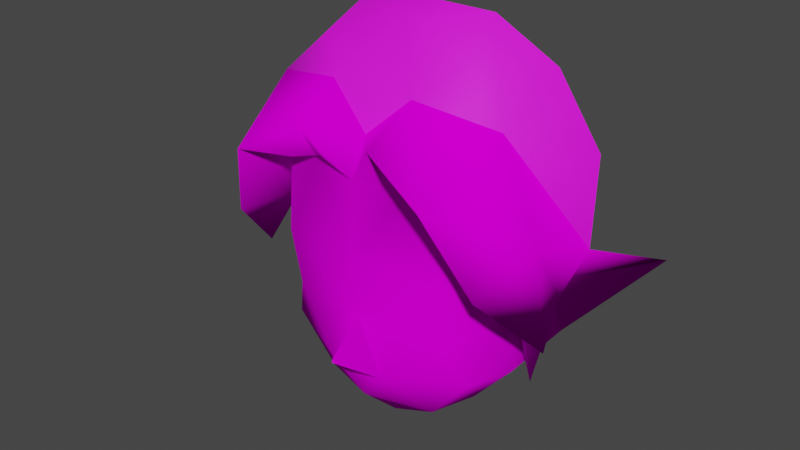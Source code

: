 # Source: DiscordModMask.blend  (saved by Blender 3.6.13; exported with 4.5.12 LTS)
import bpy
from mathutils import Matrix  # noqa: F401  (used for matrix-valued properties, if any)

bpy.ops.wm.read_factory_settings(use_empty=True)
scene = bpy.context.scene
scene.name = 'Scene'

# ---- collections
col_collection = bpy.data.collections.new('Collection'); scene.collection.children.link(col_collection)

# ---- images (referenced by path relative to the original .blend; pixels are not part of the script)
import os
ASSET_DIR = os.environ.get("B2B_ASSET_DIR", "")  # directory of the original .blend (textures are referenced by path, not embedded)
HERE = os.path.dirname(os.path.abspath(__file__))  # packed textures are extracted next to this script under _unpacked/

def load_image(name, relpath, width, height, colorspace="sRGB"):
    """Load a texture the original file referenced (path relative to the .blend, or extracted next to this script)."""
    p = next((c for c in (os.path.join(HERE, relpath), os.path.join(ASSET_DIR, relpath)) if relpath and os.path.exists(c)), "")
    if p:
        img = bpy.data.images.load(p, check_existing=True)
        img.name = name
    else:  # same state as the original file: an image datablock whose file is absent (Cycles renders it pink)
        img = bpy.data.images.new(name, width, height)
        img.source = "FILE"
        img.filepath = "//" + (relpath or name)
    img.colorspace_settings.name = colorspace
    return img
img_eyes_unk_2_ci8_png = load_image('eyes_unk_2.ci8.png', 'textures/eyes_unk_2.ci8.png', 1024, 1024, 'sRGB')
img_mouth_3_ci8_png = load_image('mouth_3.ci8.png', 'textures/mouth_3.ci8.png', 1024, 1024, 'sRGB')
img_nose_ci8_png = load_image('nose.ci8.png', 'textures/nose.ci8.png', 1024, 1024, 'sRGB')
img_ear_ci8_png = load_image('ear.ci8.png', 'textures/ear.ci8.png', 1024, 1024, 'sRGB')
img_link_hair_rgba16_png = load_image('link_hair.rgba16.png', 'textures/link_hair.rgba16.png', 1024, 1024, 'sRGB')
img_hat_png = load_image('Hat.png', 'textures/Hat.png', 1024, 1024, 'sRGB')

# ---- materials (node trees are filled in below, after node groups)
mat_mtl_06016720_001 = bpy.data.materials.new('mtl_06016720.001')
mat_mtl_06016720_001.use_transparent_shadow = False
mat_mtl_06016720_001.roughness = 0.5257
mat_mtl_06017020_001 = bpy.data.materials.new('mtl_06017020.001')
mat_mtl_06017020_001.use_transparent_shadow = False
mat_mtl_06017020_001.roughness = 0.5257
mat_mtl_06016f20_001 = bpy.data.materials.new('mtl_06016F20.001')
mat_mtl_06016f20_001.use_transparent_shadow = False
mat_mtl_06016f20_001.roughness = 0.5257
mat_mtl_06017720_001 = bpy.data.materials.new('mtl_06017720.001')
mat_mtl_06017720_001.use_transparent_shadow = False
mat_mtl_06017720_001.roughness = 0.5257
mat_mtl_06017420_001 = bpy.data.materials.new('mtl_06017420.001')
mat_mtl_06017420_001.use_transparent_shadow = False
mat_mtl_06017420_001.roughness = 0.5257
mat_mtl_06017620_001 = bpy.data.materials.new('mtl_06017620.001')
mat_mtl_06017620_001.use_transparent_shadow = False
mat_mtl_06017620_001.roughness = 0.6902

# ---- material node trees
mat_mtl_06016720_001.use_nodes = True; mat_mtl_06016720_001.node_tree.nodes.clear()
_N = mat_mtl_06016720_001.node_tree.nodes; _L = mat_mtl_06016720_001.node_tree.links
n0 = _N.new('ShaderNodeBsdfPrincipled'); n0.name = 'Principled BSDF'; n0.location = (0, 300)
n0.distribution = 'GGX'
n0.subsurface_method = 'RANDOM_WALK_SKIN'
n0.inputs[2].default_value = 0.5257
n0.inputs[3].default_value = 1.45
n0.inputs[13].default_value = 0.0
n0.inputs[27].default_value = (0.0, 0.0, 0.0, 1.0)
n0.inputs[28].default_value = 1.0
n1 = _N.new('ShaderNodeOutputMaterial'); n1.name = 'Material Output'; n1.location = (280, 300)
n2 = _N.new('ShaderNodeTexImage'); n2.name = 'Image Texture'; n2.location = (-480, 300)
n2.image = img_eyes_unk_2_ci8_png
_L.new(n2.outputs[0], n0.inputs[0])
_L.new(n0.outputs[0], n1.inputs[0])
n1.is_active_output = True
mat_mtl_06017020_001.use_nodes = True; mat_mtl_06017020_001.node_tree.nodes.clear()
_N = mat_mtl_06017020_001.node_tree.nodes; _L = mat_mtl_06017020_001.node_tree.links
n0 = _N.new('ShaderNodeBsdfPrincipled'); n0.name = 'Principled BSDF'; n0.location = (0, 300)
n0.distribution = 'GGX'
n0.subsurface_method = 'RANDOM_WALK_SKIN'
n0.inputs[2].default_value = 0.5257
n0.inputs[3].default_value = 1.45
n0.inputs[13].default_value = 0.0
n0.inputs[27].default_value = (0.0, 0.0, 0.0, 1.0)
n0.inputs[28].default_value = 1.0
n1 = _N.new('ShaderNodeOutputMaterial'); n1.name = 'Material Output'; n1.location = (280, 300)
n2 = _N.new('ShaderNodeTexImage'); n2.name = 'Image Texture'; n2.location = (-480, 300)
n2.image = img_mouth_3_ci8_png
_L.new(n2.outputs[0], n0.inputs[0])
_L.new(n0.outputs[0], n1.inputs[0])
n1.is_active_output = True
mat_mtl_06016f20_001.use_nodes = True; mat_mtl_06016f20_001.node_tree.nodes.clear()
_N = mat_mtl_06016f20_001.node_tree.nodes; _L = mat_mtl_06016f20_001.node_tree.links
n0 = _N.new('ShaderNodeBsdfPrincipled'); n0.name = 'Principled BSDF'; n0.location = (0, 300)
n0.distribution = 'GGX'
n0.subsurface_method = 'RANDOM_WALK_SKIN'
n0.inputs[2].default_value = 0.5257
n0.inputs[3].default_value = 1.45
n0.inputs[13].default_value = 0.0
n0.inputs[27].default_value = (0.0, 0.0, 0.0, 1.0)
n0.inputs[28].default_value = 1.0
n1 = _N.new('ShaderNodeOutputMaterial'); n1.name = 'Material Output'; n1.location = (280, 300)
n2 = _N.new('ShaderNodeTexImage'); n2.name = 'Image Texture'; n2.location = (-480, 300)
n2.image = img_nose_ci8_png
_L.new(n2.outputs[0], n0.inputs[0])
_L.new(n0.outputs[0], n1.inputs[0])
n1.is_active_output = True
mat_mtl_06017720_001.use_nodes = True; mat_mtl_06017720_001.node_tree.nodes.clear()
_N = mat_mtl_06017720_001.node_tree.nodes; _L = mat_mtl_06017720_001.node_tree.links
n0 = _N.new('ShaderNodeBsdfPrincipled'); n0.name = 'Principled BSDF'; n0.location = (0, 300)
n0.distribution = 'GGX'
n0.subsurface_method = 'RANDOM_WALK_SKIN'
n0.inputs[2].default_value = 0.5257
n0.inputs[3].default_value = 1.45
n0.inputs[13].default_value = 0.0
n0.inputs[27].default_value = (0.0, 0.0, 0.0, 1.0)
n0.inputs[28].default_value = 1.0
n1 = _N.new('ShaderNodeOutputMaterial'); n1.name = 'Material Output'; n1.location = (280, 300)
n2 = _N.new('ShaderNodeTexImage'); n2.name = 'Image Texture'; n2.location = (-480, 300)
n2.image = img_ear_ci8_png
_L.new(n2.outputs[0], n0.inputs[0])
_L.new(n0.outputs[0], n1.inputs[0])
n1.is_active_output = True
mat_mtl_06017420_001.use_nodes = True; mat_mtl_06017420_001.node_tree.nodes.clear()
_N = mat_mtl_06017420_001.node_tree.nodes; _L = mat_mtl_06017420_001.node_tree.links
n0 = _N.new('ShaderNodeBsdfPrincipled'); n0.name = 'Principled BSDF'; n0.location = (0, 300)
n0.distribution = 'GGX'
n0.subsurface_method = 'RANDOM_WALK_SKIN'
n0.inputs[2].default_value = 0.5257
n0.inputs[3].default_value = 1.45
n0.inputs[13].default_value = 0.0
n0.inputs[27].default_value = (0.0, 0.0, 0.0, 1.0)
n0.inputs[28].default_value = 1.0
n1 = _N.new('ShaderNodeOutputMaterial'); n1.name = 'Material Output'; n1.location = (280, 300)
n2 = _N.new('ShaderNodeTexImage'); n2.name = 'Image Texture'; n2.location = (-480, 300)
n2.image = img_link_hair_rgba16_png
_L.new(n2.outputs[0], n0.inputs[0])
_L.new(n0.outputs[0], n1.inputs[0])
n1.is_active_output = True
mat_mtl_06017620_001.use_nodes = True; mat_mtl_06017620_001.node_tree.nodes.clear()
_N = mat_mtl_06017620_001.node_tree.nodes; _L = mat_mtl_06017620_001.node_tree.links
n0 = _N.new('ShaderNodeBsdfPrincipled'); n0.name = 'Principled BSDF'; n0.location = (0, 300)
n0.distribution = 'GGX'
n0.subsurface_method = 'RANDOM_WALK_SKIN'
n0.inputs[2].default_value = 0.6902
n0.inputs[3].default_value = 1.45
n0.inputs[27].default_value = (0.0, 0.0, 0.0, 1.0)
n0.inputs[28].default_value = 1.0
n1 = _N.new('ShaderNodeOutputMaterial'); n1.name = 'Material Output'; n1.location = (280, 300)
n2 = _N.new('ShaderNodeTexImage'); n2.name = 'Image Texture'; n2.location = (-480, 300)
n2.image = img_hat_png
_L.new(n2.outputs[0], n0.inputs[0])
_L.new(n0.outputs[0], n1.inputs[0])
n1.is_active_output = True

# ---- world
world_world = bpy.data.worlds.new('World'); scene.world = world_world
world_world.use_nodes = True; world_world.node_tree.nodes.clear()
_N = world_world.node_tree.nodes; _L = world_world.node_tree.links
n0 = _N.new('ShaderNodeOutputWorld'); n0.name = 'World Output'; n0.location = (300, 300)
n1 = _N.new('ShaderNodeBackground'); n1.name = 'Background'; n1.location = (10, 300)
n1.inputs[0].default_value = (0.05088, 0.05088, 0.05088, 1.0)
_L.new(n1.outputs[0], n0.inputs[0])
n0.is_active_output = True
world_world.color = (0.05088, 0.05088, 0.05088)
world_world.use_sun_shadow = False
world_world.sun_shadow_jitter_overblur = 0.0

# ---- meshes
me_linkmask_001 = bpy.data.meshes.new('LinkMask.001')
me_linkmask_001.from_pydata([(0.4033, 0.01582, -0.01586), (0.2988, 0.2043, 0.1101), (0.2852, -0.01055, 0.1404), (0.166, 0.2531, 0.1306), (0.0, -0.5682, -0.1516), (0.2598, -0.4607, -0.04515), (0.0, -0.5975, 0.006603), (0.4004, -0.2879, -0.2746), (0.3828, -0.3211, -0.05297), (0.1934, -0.4842, 0.07008), (0.0, 0.01191, 0.1882), (0.0, -0.1775, 0.1697), (0.2725, -0.1951, 0.116), (0.376, -0.158, -0.07055), (0.3223, -0.3328, 0.07496), (0.0, 0.2424, 0.1834), (0.09082, -0.3523, 0.1804), (0.0, -0.283, 0.2839), (0.4834, 0.02168, -0.2541), (0.6797, 0.02461, -0.3293), (0.4248, -0.05449, -0.1457), (-0.6797, 0.02461, -0.3293), (-0.4248, -0.05449, -0.1457), (-0.4834, 0.02168, -0.2541), (-0.4004, -0.2879, -0.2746), (-0.376, -0.158, -0.07055), (-0.3828, -0.3211, -0.05297), (-0.2598, -0.4607, -0.04515), (-0.09082, -0.3523, 0.1804), (-0.2725, -0.1951, 0.116), (-0.3223, -0.3328, 0.07496), (-0.166, 0.2531, 0.1306), (-0.2852, -0.01055, 0.1404), (-0.4033, 0.01582, -0.01586), (-0.1934, -0.4842, 0.07008), (-0.2988, 0.2043, 0.1101), (0.0, -0.4627, 0.1482), (0.499, -0.04863, -0.07933), (0.5127, 0.1506, 0.05446), (0.5146, -0.1766, 0.005627), (0.4141, -0.3699, -0.09984), (0.3145, 0.2863, 0.2976), (0.1338, 0.4787, 0.09938), (0.376, 0.4309, 0.03688), (0.4219, 0.03535, 0.2078), (0.1133, 0.3801, 0.2527), (0.4453, 0.2336, 0.1218), (0.0, 0.3566, 0.1257), (-0.1338, 0.4787, 0.09938), (-0.1133, 0.3801, 0.2527), (-0.3145, 0.2863, 0.2976), (-0.4453, 0.2336, 0.1218), (-0.376, 0.4309, 0.03688), (-0.5127, 0.1506, 0.05446), (-0.4219, 0.03535, 0.2078), (-0.5146, -0.1766, 0.005627), (-0.499, -0.04863, -0.07933), (-0.4141, -0.3699, -0.09984), (0.2061, 0.6623, -0.1555), (0.2344, 0.5725, 0.000744), (0.3701, 0.5334, -0.217), (0.0, 0.634, -0.03636), (0.499, 0.3156, -0.2405), (-0.2344, 0.5725, 0.000744), (-0.499, 0.3156, -0.2405), (-0.3701, 0.5334, -0.217), (-0.2061, 0.6623, -0.1555)], [], [(0, 1, 2), (2, 1, 3), (4, 5, 6), (7, 8, 5), (6, 5, 9), (2, 10, 11), (12, 13, 2), (12, 2, 11), (13, 14, 8), (14, 13, 12), (5, 8, 14), (9, 5, 14), (10, 2, 3), (0, 2, 13), (15, 10, 3), (12, 11, 16), (14, 12, 16), (11, 17, 16), (4, 7, 5), (7, 13, 8), (7, 18, 19), (20, 19, 18), (21, 22, 23), (23, 24, 21), (25, 24, 26), (24, 4, 27), (17, 11, 28), (29, 30, 28), (11, 29, 28), (10, 15, 31), (32, 33, 25), (32, 10, 31), (27, 34, 30), (26, 27, 30), (25, 30, 29), (30, 25, 26), (32, 29, 11), (25, 29, 32), (10, 32, 11), (27, 6, 34), (26, 24, 27), (27, 4, 6), (35, 32, 31), (35, 33, 32), (28, 30, 34), (36, 28, 34), (16, 28, 36), (36, 34, 6), (9, 36, 6), (16, 36, 9), (14, 16, 9), (17, 28, 16), (22, 24, 25), (7, 20, 13), (20, 7, 19), (24, 22, 21), (37, 38, 39), (37, 0, 40), (37, 40, 20), (37, 20, 18), (40, 13, 20), (1, 41, 3), (42, 41, 43), (13, 40, 0), (1, 0, 44), (39, 44, 0), (0, 37, 39), (38, 37, 18), (38, 18, 43), (44, 39, 38), (41, 45, 3), (46, 43, 41), (46, 41, 44), (41, 1, 44), (46, 44, 38), (46, 38, 43), (15, 3, 45), (47, 15, 45), (41, 42, 45), (45, 42, 47), (48, 49, 47), (48, 50, 49), (15, 47, 49), (31, 15, 49), (51, 52, 53), (51, 53, 54), (35, 50, 54), (51, 54, 50), (51, 50, 52), (49, 50, 31), (55, 54, 53), (23, 53, 52), (56, 53, 23), (56, 33, 55), (54, 55, 33), (33, 35, 54), (57, 25, 33), (50, 48, 52), (50, 35, 31), (25, 57, 22), (22, 56, 23), (57, 56, 22), (33, 56, 57), (53, 56, 55), (58, 59, 43), (58, 43, 60), (59, 58, 61), (60, 43, 62), (42, 59, 61), (18, 62, 43), (59, 42, 43), (48, 63, 52), (64, 23, 52), (63, 48, 61), (52, 65, 64), (66, 63, 61), (52, 66, 65), (63, 66, 52), (61, 48, 42), (42, 48, 47), (66, 61, 58)])
me_linkmask_001.polygons.foreach_set('use_smooth', [True] * 121)
me_linkmask_001.polygons.foreach_set('material_index', [0, 0, 0, 0, 0, 0, 0, 0, 0, 0, 0, 0, 0, 0, 0, 0, 0, 0, 0, 0, 0, 0, 0, 0, 0, 0, 0, 0, 0, 0, 0, 0, 0, 0, 0, 0, 0, 0, 0, 0, 0, 0, 0, 0, 1, 1, 1, 1, 1, 1, 1, 2, 3, 3, 3, 3, 4, 4, 4, 4, 4, 4, 4, 4, 4, 4, 4, 4, 4, 4, 4, 4, 4, 4, 4, 4, 4, 4, 4, 4, 4, 4, 4, 4, 4, 4, 4, 4, 4, 4, 4, 4, 4, 4, 4, 4, 4, 4, 4, 4, 4, 4, 4, 4, 5, 5, 5, 5, 5, 5, 5, 5, 5, 5, 5, 5, 5, 5, 5, 5, 5])
_uv = me_linkmask_001.uv_layers.new(name='UVMap')
_uv.uv.foreach_set('vector', [1.015, 0.6478, 0.8322, 0.9639, 0.82, 0.5645, 0.82, 0.5645, 0.8322, 0.9639, 0.6915, 1.046, 0.4883, -0.03829, 0.3392, -0.09097, 0.4906, -0.1361, 0.2361, 0.05946, 0.2435, -0.07569, 0.3392, -0.09097, 0.4906, -0.1361, 0.3392, -0.09097, 0.3695, -0.1627, 0.82, 0.5645, 0.5114, 0.5757, 0.5114, 0.1603, 0.841, 0.2189, 1.061, 0.3195, 0.82, 0.5645, 0.841, 0.2189, 0.82, 0.5645, 0.5114, 0.1603, 1.061, 0.3195, 0.9231, -0.03044, 1.065, 0.01791, 0.9231, -0.03044, 1.061, 0.3195, 0.841, 0.2189, 0.3392, -0.09097, 0.2435, -0.07569, 0.2646, -0.1582, 0.3695, -0.1627, 0.3392, -0.09097, 0.2646, -0.1582, 0.5114, 0.5757, 0.82, 0.5645, 0.6915, 1.046, 1.015, 0.6478, 0.82, 0.5645, 1.061, 0.3195, 0.5114, 1.019, 0.5114, 0.5757, 0.6915, 1.046, 0.841, 0.2189, 0.5114, 0.1603, 0.6677, -0.1427, 0.9231, -0.03044, 0.841, 0.2189, 0.6677, -0.1427, 0.5114, 0.1603, 0.5114, -0.1712, 0.6677, -0.1427, 0.4883, -0.03829, 0.2361, 0.05946, 0.3392, -0.09097, 0.9912, 0.1699, 0.9229, 0.3994, 0.9316, 0.1855, 0.8861, 0.291, 0.959, 0.4707, 1.103, 0.4687, 0.9018, 0.4378, 1.103, 0.4687, 0.959, 0.4707, 1.103, 0.4687, 0.9018, 0.4378, 0.959, 0.4707, 0.959, 0.4707, 0.8861, 0.291, 1.103, 0.4687, 0.9229, 0.3994, 0.9912, 0.1699, 0.9316, 0.1855, 0.7359, 0.06315, 0.4883, -0.03829, 0.6398, -0.08874, 0.5114, -0.1712, 0.5114, 0.1603, 0.3552, -0.1427, 0.1819, 0.2189, 0.0998, -0.03045, 0.3552, -0.1427, 0.5114, 0.1603, 0.1819, 0.2189, 0.3552, -0.1427, 0.5114, 0.5757, 0.5114, 1.019, 0.3314, 1.046, 0.2029, 0.5645, 0.007823, 0.6478, -0.038, 0.3195, 0.2029, 0.5645, 0.5114, 0.5757, 0.3314, 1.046, 0.6398, -0.08874, 0.6129, -0.1609, 0.7175, -0.1548, 0.7348, -0.07205, 0.6398, -0.08874, 0.7175, -0.1548, -0.038, 0.3195, 0.0998, -0.03045, 0.1819, 0.2189, 0.0998, -0.03045, -0.038, 0.3195, -0.04219, 0.01791, 0.2029, 0.5645, 0.1819, 0.2189, 0.5114, 0.1603, -0.038, 0.3195, 0.1819, 0.2189, 0.2029, 0.5645, 0.5114, 0.5757, 0.2029, 0.5645, 0.5114, 0.1603, 0.6398, -0.08874, 0.4906, -0.1361, 0.6129, -0.1609, 0.7348, -0.07205, 0.7359, 0.06315, 0.6398, -0.08874, 0.6398, -0.08874, 0.4883, -0.03829, 0.4906, -0.1361, 0.1907, 0.9639, 0.2029, 0.5645, 0.3314, 1.046, 0.1907, 0.9639, 0.007823, 0.6478, 0.2029, 0.5645, 0.2862, 1.108, -0.2249, 1.012, 0.06388, 0.3937, 0.5, 0.6125, 0.2862, 1.108, 0.06388, 0.3937, 0.7129, 1.108, 0.2862, 1.108, 0.5, 0.6125, 0.5, 0.6125, 0.06388, 0.3937, 0.5, -0.08554, 0.9353, 0.3937, 0.5, 0.6125, 0.5, -0.08554, 0.7129, 1.108, 0.5, 0.6125, 0.9353, 0.3937, 1.225, 1.012, 0.7129, 1.108, 0.9353, 0.3937, 0.5, 1.0, -0.0293, 0.009766, 1.029, 0.009766, 0.1904, 0.7666, 0.5576, 0.04492, -0.02344, 0.04902, 0.5576, 0.04492, 0.1904, 0.7666, -0.02344, 0.04902, 0.1904, 0.7666, 0.5576, 0.04492, 1.215, 1.105, 0.5576, 0.04492, 0.1904, 0.7666, 1.215, 1.105, -0.01758, 0.9375, 0.166, 0.7715, -0.4785, 0.9727, 0.4023, 0.05469, 0.5391, -0.01367, 0.1465, 0.5879, 0.4023, 0.05469, 0.1465, 0.5879, 0.9395, 0.1016, 0.1895, 0.1016, 0.2324, 0.2871, 0.752, 0.2559, 0.1465, 0.5879, 0.541, 0.2715, 0.9395, 0.1016, 1.539, -0.06445, 0.959, 0.5762, 0.8516, 0.01953, 0.7617, 0.168, -0.05664, 0.291, 0.8223, 0.5117, 0.541, 0.2715, 0.1465, 0.5879, 0.5391, -0.01367, 0.6855, -0.06055, 0.1758, 0.01367, 1.498, 0.9258, 0.4043, 0.5449, 1.498, 0.9258, 0.1758, 0.01367, 0.1758, 0.01367, 0.003906, 0.1172, 0.4043, 0.5449, 0.166, 0.7715, -0.01758, 0.9375, 0.4941, 1.006, 0.166, 0.7715, 0.4941, 1.006, 0.8223, 0.5117, -0.4121, 0.6875, -0.4785, 0.9727, 0.166, 0.7715, 0.959, 0.5762, 0.123, 0.5781, 0.8516, 0.01953, 0.2031, 0.5996, 0.8223, 0.5117, -0.05664, 0.291, 0.2031, 0.5996, -0.05664, 0.291, -0.4121, 0.6875, 1.678, 0.4434, 0.6855, -0.06055, 1.498, 0.9258, 0.2031, 0.5996, -0.4121, 0.6875, 0.166, 0.7715, 0.2031, 0.5996, 0.166, 0.7715, 0.8223, 0.5117, 0.0, 0.0, 0.8516, 0.01953, 0.123, 0.5781, 0.416, 0.125, 0.04102, 0.1562, 0.2246, 0.1035, -0.05664, 0.291, 0.7617, 0.168, 0.2246, 0.1035, 0.2246, 0.1035, 0.7617, 0.168, 0.416, 0.125, 0.7617, 0.168, 0.2246, 0.1035, 0.416, 0.125, 0.7617, 0.168, -0.05664, 0.291, 0.2246, 0.1035, 0.04102, 0.1562, 0.416, 0.125, 0.2246, 0.1035, 0.8516, 0.01953, 0.0, 0.0, 0.123, 0.5781, 0.2031, 0.5996, 0.8223, 0.5117, 0.166, 0.7715, 0.2031, 0.5996, 0.166, 0.7715, -0.4121, 0.6875, 0.6855, -0.06055, 1.678, 0.4434, 1.498, 0.9258, 0.2031, 0.5996, -0.4121, 0.6875, -0.05664, 0.291, 0.2031, 0.5996, -0.05664, 0.291, 0.8223, 0.5117, 0.123, 0.5781, 0.959, 0.5762, 0.8516, 0.01953, -0.4785, 0.9727, -0.4121, 0.6875, 0.166, 0.7715, 0.4941, 1.006, 0.166, 0.7715, 0.8223, 0.5117, -0.01758, 0.9375, 0.166, 0.7715, 0.4941, 1.006, 0.003906, 0.1172, 0.1758, 0.01367, 0.4043, 0.5449, 1.498, 0.9258, 0.4043, 0.5449, 0.1758, 0.01367, 0.1758, 0.01367, 0.6855, -0.06055, 1.498, 0.9258, 0.1465, 0.5879, 0.541, 0.2715, 0.5391, -0.01367, -0.05664, 0.291, 0.7617, 0.168, 0.8223, 0.5117, 0.959, 0.5762, 1.539, -0.06445, 0.8516, 0.01953, 0.541, 0.2715, 0.1465, 0.5879, 0.9395, 0.1016, 0.2324, 0.2871, 0.1895, 0.1016, 0.752, 0.2559, 0.1465, 0.5879, 0.4023, 0.05469, 0.9395, 0.1016, 0.5391, -0.01367, 0.4023, 0.05469, 0.1465, 0.5879, 0.166, 0.7715, -0.01758, 0.9375, -0.4785, 0.9727, 0.5234, 0.06641, 0.2754, 0.3848, 0.2148, 0.627, 0.5234, 0.06641, 0.2148, 0.627, 0.5605, 0.2109, 0.2754, 0.3848, 0.5234, 0.06641, 0.3242, 0.2637, 0.5605, 0.2109, 0.2148, 0.627, 0.5684, 0.4961, 0.1602, 0.6055, 0.2754, 0.3848, 0.3242, 0.2637, 0.4277, 1.002, 0.5684, 0.4961, 0.2148, 0.627, 0.2754, 0.3848, 0.1602, 0.6055, 0.2148, 0.627, 0.1602, 0.6055, 0.2754, 0.3848, 0.2148, 0.627, 0.5684, 0.4961, 0.4277, 1.002, 0.2148, 0.627, 0.2754, 0.3848, 0.1602, 0.6055, 0.3242, 0.2637, 0.2148, 0.627, 0.5605, 0.2109, 0.5684, 0.4961, 0.5234, 0.06641, 0.2754, 0.3848, 0.3242, 0.2637, 0.2148, 0.627, 0.5234, 0.06641, 0.5605, 0.2109, 0.2754, 0.3848, 0.5234, 0.06641, 0.2148, 0.627, 0.3242, 0.2637, 0.1602, 0.6055, 0.1602, 0.6055, 0.1602, 0.6055, 0.1602, 0.6055, 0.1133, 0.8086, 0.5234, 0.06641, 0.3242, 0.2637, 0.5234, 0.06641])
me_linkmask_001.materials.append(mat_mtl_06016720_001)
me_linkmask_001.materials.append(mat_mtl_06017020_001)
me_linkmask_001.materials.append(mat_mtl_06016f20_001)
me_linkmask_001.materials.append(mat_mtl_06017720_001)
me_linkmask_001.materials.append(mat_mtl_06017420_001)
me_linkmask_001.materials.append(mat_mtl_06017620_001)
me_linkmask_001.update()
me_linkmask_001.normals_split_custom_set([tuple(v) for v in zip(*[iter([-0.07652, -0.763, 0.6418, -0.309, -0.549, 0.7766, 0.4967, -0.0596, 0.8659, 0.4967, -0.0596, 0.8659, -0.309, -0.549, 0.7766, 0.02199, -0.4408, 0.8973, 1.651e-06, -0.9609, -0.2768, 0.6238, -0.7812, 0.02511, 0.0, -0.9853, 0.1709, 0.7703, -0.4685, -0.4326, 0.9251, -0.3161, 0.2104, 0.6238, -0.7812, 0.02511, 0.0, -0.9853, 0.1709, 0.6238, -0.7812, 0.02511, 0.4535, -0.724, 0.5198, 0.4967, -0.0596, 0.8659, -1.638e-06, 0.01317, 0.9999, 7.595e-07, 0.1096, 0.994, 0.5539, -0.01271, 0.8325, 0.4812, -0.3404, 0.8078, 0.4967, -0.0596, 0.8659, 0.5539, -0.01271, 0.8325, 0.4967, -0.0596, 0.8659, 7.595e-07, 0.1096, 0.994, 0.4812, -0.3404, 0.8078, 0.7404, -0.2392, 0.6282, 0.9251, -0.3161, 0.2104, 0.7404, -0.2392, 0.6282, 0.4812, -0.3404, 0.8078, 0.5539, -0.01271, 0.8325, 0.6238, -0.7812, 0.02511, 0.9251, -0.3161, 0.2104, 0.7404, -0.2392, 0.6282, 0.4535, -0.724, 0.5198, 0.6238, -0.7812, 0.02511, 0.7404, -0.2392, 0.6282, -1.638e-06, 0.01317, 0.9999, 0.4967, -0.0596, 0.8659, 0.02199, -0.4408, 0.8973, -0.07652, -0.763, 0.6418, 0.4967, -0.0596, 0.8659, 0.4812, -0.3404, 0.8078, 9.915e-09, -0.09546, 0.9954, -1.638e-06, 0.01317, 0.9999, 0.02199, -0.4408, 0.8973, 0.5539, -0.01271, 0.8325, 7.595e-07, 0.1096, 0.994, 0.3587, -0.2217, 0.9067, 0.7404, -0.2392, 0.6282, 0.5539, -0.01271, 0.8325, 0.3587, -0.2217, 0.9067, 7.595e-07, 0.1096, 0.994, 0.0, 0.09327, 0.9956, 0.3587, -0.2217, 0.9067, 1.651e-06, -0.9609, -0.2768, 0.7703, -0.4685, -0.4326, 0.6238, -0.7812, 0.02511, 0.7703, -0.4685, -0.4326, 0.4812, -0.3404, 0.8078, 0.9251, -0.3161, 0.2104, 0.7703, -0.4685, -0.4326, 0.7015, 0.6988, -0.1401, 0.7826, -0.278, -0.557, 0.8989, -0.4217, -0.1186, 0.7826, -0.278, -0.557, 0.7015, 0.6988, -0.1401, -0.7754, 0.5764, 0.258, -0.8627, -0.4562, -0.2183, -0.7884, 0.5879, -0.1814, -0.7884, 0.5879, -0.1814, -0.7703, -0.4685, -0.4326, -0.7754, 0.5764, 0.258, -0.5249, -0.2737, 0.806, -0.7703, -0.4685, -0.4326, -0.9251, -0.3161, 0.2104, -0.7703, -0.4685, -0.4326, 1.651e-06, -0.9609, -0.2768, -0.6238, -0.7812, 0.02511, 0.0, 0.09327, 0.9956, 7.595e-07, 0.1096, 0.994, -0.3058, -0.2235, 0.9255, -0.5539, -0.01261, 0.8325, -0.7545, -0.2739, 0.5964, -0.3058, -0.2235, 0.9255, 7.595e-07, 0.1096, 0.994, -0.5539, -0.01261, 0.8325, -0.3058, -0.2235, 0.9255, -1.638e-06, 0.01317, 0.9999, 9.915e-09, -0.09546, 0.9954, -0.01999, -0.4404, 0.8976, -0.4967, -0.0596, 0.8659, 0.09894, -0.7615, 0.6406, -0.5249, -0.2737, 0.806, -0.4967, -0.0596, 0.8659, -1.638e-06, 0.01317, 0.9999, -0.01999, -0.4404, 0.8976, -0.6238, -0.7812, 0.02511, -0.5142, -0.6727, 0.532, -0.7545, -0.2739, 0.5964, -0.9251, -0.3161, 0.2104, -0.6238, -0.7812, 0.02511, -0.7545, -0.2739, 0.5964, -0.5249, -0.2737, 0.806, -0.7545, -0.2739, 0.5964, -0.5539, -0.01261, 0.8325, -0.7545, -0.2739, 0.5964, -0.5249, -0.2737, 0.806, -0.9251, -0.3161, 0.2104, -0.4967, -0.0596, 0.8659, -0.5539, -0.01261, 0.8325, 7.595e-07, 0.1096, 0.994, -0.5249, -0.2737, 0.806, -0.5539, -0.01261, 0.8325, -0.4967, -0.0596, 0.8659, -1.638e-06, 0.01317, 0.9999, -0.4967, -0.0596, 0.8659, 7.595e-07, 0.1096, 0.994, -0.6238, -0.7812, 0.02511, 0.0, -0.9853, 0.1709, -0.5142, -0.6727, 0.532, -0.9251, -0.3161, 0.2104, -0.7703, -0.4685, -0.4326, -0.6238, -0.7812, 0.02511, -0.6238, -0.7812, 0.02511, 1.651e-06, -0.9609, -0.2768, 0.0, -0.9853, 0.1709, 0.309, -0.549, 0.7766, -0.4967, -0.0596, 0.8659, -0.01999, -0.4404, 0.8976, 0.309, -0.549, 0.7766, 0.09894, -0.7615, 0.6406, -0.4967, -0.0596, 0.8659, -0.3058, -0.2235, 0.9255, -0.7545, -0.2739, 0.5964, -0.5142, -0.6727, 0.532, -4.657e-09, -0.5551, 0.8318, -0.3058, -0.2235, 0.9255, -0.5142, -0.6727, 0.532, 0.3587, -0.2217, 0.9067, -0.3058, -0.2235, 0.9255, -4.657e-09, -0.5551, 0.8318, -4.657e-09, -0.5551, 0.8318, -0.5142, -0.6727, 0.532, 0.0, -0.9853, 0.1709, 0.4535, -0.724, 0.5198, -4.657e-09, -0.5551, 0.8318, 0.0, -0.9853, 0.1709, 0.3587, -0.2217, 0.9067, -4.657e-09, -0.5551, 0.8318, 0.4535, -0.724, 0.5198, 0.7404, -0.2392, 0.6282, 0.3587, -0.2217, 0.9067, 0.4535, -0.724, 0.5198, 0.0, 0.09327, 0.9956, -0.3058, -0.2235, 0.9255, 0.3587, -0.2217, 0.9067, -0.8627, -0.4562, -0.2183, -0.7703, -0.4685, -0.4326, -0.5249, -0.2737, 0.806, 0.7703, -0.4685, -0.4326, 0.8989, -0.4217, -0.1186, 0.4812, -0.3404, 0.8078, 0.8989, -0.4217, -0.1186, 0.7703, -0.4685, -0.4326, 0.7826, -0.278, -0.557, -0.7703, -0.4685, -0.4326, -0.8627, -0.4562, -0.2183, -0.7754, 0.5764, 0.258, 0.831, -0.4656, -0.3042, 0.9717, 0.1736, 0.1604, 0.3057, -0.945, -0.1159, 0.831, -0.4656, -0.3042, -0.07652, -0.763, 0.6418, -0.1775, -0.8019, 0.5705, 0.831, -0.4656, -0.3042, -0.1775, -0.8019, 0.5705, 0.8989, -0.4217, -0.1186, 0.831, -0.4656, -0.3042, 0.8989, -0.4217, -0.1186, 0.7015, 0.6988, -0.1401, -0.1775, -0.8019, 0.5705, 0.4812, -0.3404, 0.8078, 0.8989, -0.4217, -0.1186, -0.309, -0.549, 0.7766, 0.1716, 0.05007, 0.9839, 0.02199, -0.4408, 0.8973, 0.06045, 0.6778, 0.7328, 0.1716, 0.05007, 0.9839, 0.7269, 0.5434, 0.42, 0.4812, -0.3404, 0.8078, -0.1775, -0.8019, 0.5705, -0.07652, -0.763, 0.6418, -0.309, -0.549, 0.7766, -0.07652, -0.763, 0.6418, -0.02469, -0.5044, 0.8631, 0.3057, -0.945, -0.1159, -0.02469, -0.5044, 0.8631, -0.07652, -0.763, 0.6418, -0.07652, -0.763, 0.6418, 0.831, -0.4656, -0.3042, 0.3057, -0.945, -0.1159, 0.9717, 0.1736, 0.1604, 0.831, -0.4656, -0.3042, 0.7015, 0.6988, -0.1401, 0.9717, 0.1736, 0.1604, 0.7015, 0.6988, -0.1401, 0.7269, 0.5434, 0.42, -0.02469, -0.5044, 0.8631, 0.3057, -0.945, -0.1159, 0.9717, 0.1736, 0.1604, 0.1716, 0.05007, 0.9839, -0.3974, 0.1626, 0.9031, 0.02199, -0.4408, 0.8973, 0.8199, 0.3058, 0.484, 0.7269, 0.5434, 0.42, 0.1716, 0.05007, 0.9839, 0.8199, 0.3058, 0.484, 0.1716, 0.05007, 0.9839, -0.02469, -0.5044, 0.8631, 0.1716, 0.05007, 0.9839, -0.309, -0.549, 0.7766, -0.02469, -0.5044, 0.8631, 0.8199, 0.3058, 0.484, -0.02469, -0.5044, 0.8631, 0.9717, 0.1736, 0.1604, 0.8199, 0.3058, 0.484, 0.9717, 0.1736, 0.1604, 0.7269, 0.5434, 0.42, 9.915e-09, -0.09546, 0.9954, 0.02199, -0.4408, 0.8973, -0.3974, 0.1626, 0.9031, 0.0, 0.5335, 0.8458, 9.915e-09, -0.09546, 0.9954, -0.3974, 0.1626, 0.9031, 0.1716, 0.05007, 0.9839, 0.06045, 0.6778, 0.7328, -0.3974, 0.1626, 0.9031, -0.3974, 0.1626, 0.9031, 0.06045, 0.6778, 0.7328, 0.0, 0.5335, 0.8458, -0.04421, 0.6756, 0.7359, 0.3974, 0.1625, 0.9031, 0.0, 0.5335, 0.8458, -0.04421, 0.6756, 0.7359, -0.1716, 0.05007, 0.9839, 0.3974, 0.1625, 0.9031, 9.915e-09, -0.09546, 0.9954, 0.0, 0.5335, 0.8458, 0.3974, 0.1625, 0.9031, -0.01999, -0.4404, 0.8976, 9.915e-09, -0.09546, 0.9954, 0.3974, 0.1625, 0.9031, -0.8199, 0.3058, 0.484, -0.743, 0.5406, 0.3945, -0.9717, 0.1736, 0.1604, -0.8199, 0.3058, 0.484, -0.9717, 0.1736, 0.1604, 0.0247, -0.5044, 0.8631, 0.309, -0.549, 0.7766, -0.1716, 0.05007, 0.9839, 0.0247, -0.5044, 0.8631, -0.8199, 0.3058, 0.484, 0.0247, -0.5044, 0.8631, -0.1716, 0.05007, 0.9839, -0.8199, 0.3058, 0.484, -0.1716, 0.05007, 0.9839, -0.743, 0.5406, 0.3945, 0.3974, 0.1625, 0.9031, -0.1716, 0.05007, 0.9839, -0.01999, -0.4404, 0.8976, -0.3057, -0.945, -0.1159, 0.0247, -0.5044, 0.8631, -0.9717, 0.1736, 0.1604, -0.7884, 0.5879, -0.1814, -0.9717, 0.1736, 0.1604, -0.743, 0.5406, 0.3945, -0.831, -0.4656, -0.3042, -0.9717, 0.1736, 0.1604, -0.7884, 0.5879, -0.1814, -0.831, -0.4656, -0.3042, 0.09894, -0.7615, 0.6406, -0.3057, -0.945, -0.1159, 0.0247, -0.5044, 0.8631, -0.3057, -0.945, -0.1159, 0.09894, -0.7615, 0.6406, 0.09894, -0.7615, 0.6406, 0.309, -0.549, 0.7766, 0.0247, -0.5044, 0.8631, 0.1781, -0.8019, 0.5704, -0.5249, -0.2737, 0.806, 0.09894, -0.7615, 0.6406, -0.1716, 0.05007, 0.9839, -0.04421, 0.6756, 0.7359, -0.743, 0.5406, 0.3945, -0.1716, 0.05007, 0.9839, 0.309, -0.549, 0.7766, -0.01999, -0.4404, 0.8976, -0.5249, -0.2737, 0.806, 0.1781, -0.8019, 0.5704, -0.8627, -0.4562, -0.2183, -0.8627, -0.4562, -0.2183, -0.831, -0.4656, -0.3042, -0.7884, 0.5879, -0.1814, 0.1781, -0.8019, 0.5704, -0.831, -0.4656, -0.3042, -0.8627, -0.4562, -0.2183, 0.09894, -0.7615, 0.6406, -0.831, -0.4656, -0.3042, 0.1781, -0.8019, 0.5704, -0.9717, 0.1736, 0.1604, -0.831, -0.4656, -0.3042, -0.3057, -0.945, -0.1159, 0.3822, 0.8613, 0.3348, 0.3077, 0.7347, 0.6046, 0.7269, 0.5434, 0.42, 0.3822, 0.8613, 0.3348, 0.7269, 0.5434, 0.42, 0.7645, 0.6036, 0.2261, 0.3077, 0.7347, 0.6046, 0.3822, 0.8613, 0.3348, 4.852e-06, 0.8152, 0.5792, 0.7645, 0.6036, 0.2261, 0.7269, 0.5434, 0.42, 0.9223, 0.2202, 0.3177, 0.06045, 0.6778, 0.7328, 0.3077, 0.7347, 0.6046, 4.852e-06, 0.8152, 0.5792, 0.7015, 0.6988, -0.1401, 0.9223, 0.2202, 0.3177, 0.7269, 0.5434, 0.42, 0.3077, 0.7347, 0.6046, 0.06045, 0.6778, 0.7328, 0.7269, 0.5434, 0.42, -0.04421, 0.6756, 0.7359, -0.3077, 0.7347, 0.6046, -0.743, 0.5406, 0.3945, -0.9223, 0.2202, 0.3177, -0.7884, 0.5879, -0.1814, -0.743, 0.5406, 0.3945, -0.3077, 0.7347, 0.6046, -0.04421, 0.6756, 0.7359, 4.852e-06, 0.8152, 0.5792, -0.743, 0.5406, 0.3945, -0.7645, 0.6036, 0.2261, -0.9223, 0.2202, 0.3177, -0.3822, 0.8613, 0.3348, -0.3077, 0.7347, 0.6046, 4.852e-06, 0.8152, 0.5792, -0.743, 0.5406, 0.3945, -0.3822, 0.8613, 0.3348, -0.7645, 0.6036, 0.2261, -0.3077, 0.7347, 0.6046, -0.3822, 0.8613, 0.3348, -0.743, 0.5406, 0.3945, 4.852e-06, 0.8152, 0.5792, -0.04421, 0.6756, 0.7359, 0.06045, 0.6778, 0.7328, 0.06045, 0.6778, 0.7328, -0.04421, 0.6756, 0.7359, 0.0, 0.5335, 0.8458, -0.3822, 0.8613, 0.3348, 4.852e-06, 0.8152, 0.5792, 0.3822, 0.8613, 0.3348])] * 3)])

# ---- objects
ob_linkmask = bpy.data.objects.new('LinkMask', me_linkmask_001)

# ---- transforms, parenting, visibility, modifiers, constraints
ob_linkmask.location = (0.0, 0.0, 0.0)
ob_linkmask.rotation_euler = (1.571, -0.0, 0.0)

# ---- collection membership
col_collection.objects.link(ob_linkmask)

# ---- scene / render settings (as saved in the file)
scene.frame_start = 1; scene.frame_end = 250; scene.frame_set(1)
scene.render.engine = 'BLENDER_EEVEE_NEXT'
scene.cycles.sampling_pattern = 'TABULATED_SOBOL'
scene.view_settings.view_transform = 'Filmic'
bpy.context.view_layer.update()

# ---- added for rendering (the .blend has no active camera and no usable light): camera, sun
cam_auto = bpy.data.cameras.new('AutoCamera')
cam_auto.lens = 50.0
cam_auto.sensor_width = 36.0
cam_auto.clip_end = 1000.0
ob_auto_camera = bpy.data.objects.new('AutoCamera', cam_auto)
scene.collection.objects.link(ob_auto_camera)
ob_auto_camera.location = (1.81022, -2.15641, 1.4806)
ob_auto_camera.rotation_euler = (1.09748, -7.21219e-08, 0.694738)
scene.camera = ob_auto_camera
light_auto_sun = bpy.data.lights.new('AutoSun', 'SUN')
light_auto_sun.energy = 3.0
light_auto_sun.angle = 0.0523599
ob_auto_sun = bpy.data.objects.new('AutoSun', light_auto_sun)
scene.collection.objects.link(ob_auto_sun)
ob_auto_sun.rotation_euler = (0.872665, 0.174533, 0.523599)
bpy.context.view_layer.update()
